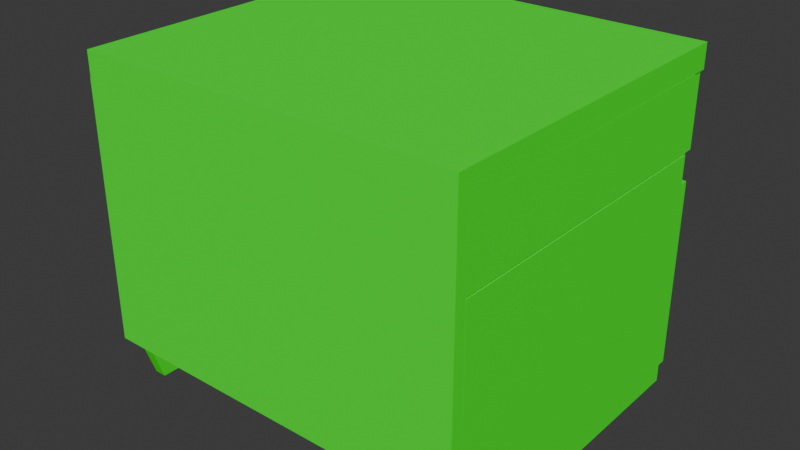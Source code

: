 # Source: Milana.blend  (saved by Blender 4.1.23; exported with 4.5.12 LTS)
import bpy
from mathutils import Matrix  # noqa: F401  (used for matrix-valued properties, if any)

bpy.ops.wm.read_factory_settings(use_empty=True)
scene = bpy.context.scene
scene.name = 'Scene'

# ---- collections
col_collection = bpy.data.collections.new('Collection'); scene.collection.children.link(col_collection)

# ---- materials (node trees are filled in below, after node groups)
mat_shape_056 = bpy.data.materials.new('Shape.056')
mat_shape_056.use_transparent_shadow = False
mat_shape_056.diffuse_color = (0.0, 1.0, 0.0, 1.0)
mat_shape_056.roughness = 0.8
mat_shape_057 = bpy.data.materials.new('Shape.057')
mat_shape_057.use_transparent_shadow = False
mat_shape_057.diffuse_color = (0.0, 1.0, 0.0, 1.0)
mat_shape_057.roughness = 0.8
mat_shape_058 = bpy.data.materials.new('Shape.058')
mat_shape_058.use_transparent_shadow = False
mat_shape_058.diffuse_color = (0.0, 1.0, 0.0, 1.0)
mat_shape_058.roughness = 0.8
mat_shape_059 = bpy.data.materials.new('Shape.059')
mat_shape_059.use_transparent_shadow = False
mat_shape_059.diffuse_color = (0.0, 1.0, 0.0, 1.0)
mat_shape_059.roughness = 0.8
mat_shape_060 = bpy.data.materials.new('Shape.060')
mat_shape_060.use_transparent_shadow = False
mat_shape_060.diffuse_color = (0.0, 1.0, 0.0, 1.0)
mat_shape_060.roughness = 0.8
mat_shape_061 = bpy.data.materials.new('Shape.061')
mat_shape_061.use_transparent_shadow = False
mat_shape_061.diffuse_color = (0.0, 1.0, 0.0, 1.0)
mat_shape_061.roughness = 0.8
mat_shape_062 = bpy.data.materials.new('Shape.062')
mat_shape_062.use_transparent_shadow = False
mat_shape_062.diffuse_color = (0.0, 1.0, 0.0, 1.0)
mat_shape_062.roughness = 0.8
mat_shape_063 = bpy.data.materials.new('Shape.063')
mat_shape_063.use_transparent_shadow = False
mat_shape_063.diffuse_color = (0.0, 1.0, 0.0, 1.0)
mat_shape_063.roughness = 0.8
mat_shape_064 = bpy.data.materials.new('Shape.064')
mat_shape_064.use_transparent_shadow = False
mat_shape_064.diffuse_color = (0.0, 1.0, 0.0, 1.0)
mat_shape_064.roughness = 0.8
mat_shape_065 = bpy.data.materials.new('Shape.065')
mat_shape_065.use_transparent_shadow = False
mat_shape_065.diffuse_color = (0.8431, 0.8431, 0.8431, 1.0)
mat_shape_065.roughness = 0.8
mat_shape_066 = bpy.data.materials.new('Shape.066')
mat_shape_066.use_transparent_shadow = False
mat_shape_066.diffuse_color = (0.0, 1.0, 0.0, 1.0)
mat_shape_066.roughness = 0.8
mat_shape_067 = bpy.data.materials.new('Shape.067')
mat_shape_067.use_transparent_shadow = False
mat_shape_067.diffuse_color = (0.0, 1.0, 0.0, 1.0)
mat_shape_067.roughness = 0.8
mat_shape_068 = bpy.data.materials.new('Shape.068')
mat_shape_068.use_transparent_shadow = False
mat_shape_068.diffuse_color = (0.0, 1.0, 0.0, 1.0)
mat_shape_068.roughness = 0.8
mat_shape_069 = bpy.data.materials.new('Shape.069')
mat_shape_069.use_transparent_shadow = False
mat_shape_069.diffuse_color = (0.0, 1.0, 0.0, 1.0)
mat_shape_069.roughness = 0.8
mat_shape_070 = bpy.data.materials.new('Shape.070')
mat_shape_070.use_transparent_shadow = False
mat_shape_070.diffuse_color = (0.0, 1.0, 0.0, 1.0)
mat_shape_070.roughness = 0.8
mat_shape_071 = bpy.data.materials.new('Shape.071')
mat_shape_071.use_transparent_shadow = False
mat_shape_071.diffuse_color = (0.0, 1.0, 0.0, 1.0)
mat_shape_071.roughness = 0.8
mat_shape_072 = bpy.data.materials.new('Shape.072')
mat_shape_072.use_transparent_shadow = False
mat_shape_072.diffuse_color = (0.0, 1.0, 0.0, 1.0)
mat_shape_072.roughness = 0.8
mat_shape_073 = bpy.data.materials.new('Shape.073')
mat_shape_073.use_transparent_shadow = False
mat_shape_073.diffuse_color = (0.0, 1.0, 0.0, 1.0)
mat_shape_073.roughness = 0.8
mat_shape_074 = bpy.data.materials.new('Shape.074')
mat_shape_074.use_transparent_shadow = False
mat_shape_074.diffuse_color = (0.0, 1.0, 0.0, 1.0)
mat_shape_074.roughness = 0.8
mat_shape_075 = bpy.data.materials.new('Shape.075')
mat_shape_075.use_transparent_shadow = False
mat_shape_075.diffuse_color = (0.0, 1.0, 0.0, 1.0)
mat_shape_075.roughness = 0.8
mat_shape_076 = bpy.data.materials.new('Shape.076')
mat_shape_076.use_transparent_shadow = False
mat_shape_076.diffuse_color = (0.0, 1.0, 0.0, 1.0)
mat_shape_076.roughness = 0.8
mat_shape_077 = bpy.data.materials.new('Shape.077')
mat_shape_077.use_transparent_shadow = False
mat_shape_077.diffuse_color = (0.0, 1.0, 0.0, 1.0)
mat_shape_077.roughness = 0.8
mat_shape_078 = bpy.data.materials.new('Shape.078')
mat_shape_078.use_transparent_shadow = False
mat_shape_078.diffuse_color = (0.0, 1.0, 0.0, 1.0)
mat_shape_078.roughness = 0.8
mat_shape_079 = bpy.data.materials.new('Shape.079')
mat_shape_079.use_transparent_shadow = False
mat_shape_079.diffuse_color = (0.0, 1.0, 0.0, 1.0)
mat_shape_079.roughness = 0.8
mat_shape_080 = bpy.data.materials.new('Shape.080')
mat_shape_080.use_transparent_shadow = False
mat_shape_080.diffuse_color = (0.0, 1.0, 0.0, 1.0)
mat_shape_080.roughness = 0.8
mat_shape_081 = bpy.data.materials.new('Shape.081')
mat_shape_081.use_transparent_shadow = False
mat_shape_081.diffuse_color = (0.0, 1.0, 0.0, 1.0)
mat_shape_081.roughness = 0.8

# ---- material node trees
mat_shape_056.use_nodes = True; mat_shape_056.node_tree.nodes.clear()
_N = mat_shape_056.node_tree.nodes; _L = mat_shape_056.node_tree.links
n0 = _N.new('ShaderNodeBsdfPrincipled'); n0.name = 'Principled BSDF'; n0.location = (10, 300)
n0.inputs[0].default_value = (0.0, 1.0, 0.0, 1.0)
n0.inputs[2].default_value = 0.8
n0.inputs[27].default_value = (0.0, 0.0, 0.0, 1.0)
n1 = _N.new('ShaderNodeOutputMaterial'); n1.name = 'Material Output'; n1.location = (300, 300)
_L.new(n0.outputs[0], n1.inputs[0])
n1.is_active_output = True
mat_shape_057.use_nodes = True; mat_shape_057.node_tree.nodes.clear()
_N = mat_shape_057.node_tree.nodes; _L = mat_shape_057.node_tree.links
n0 = _N.new('ShaderNodeBsdfPrincipled'); n0.name = 'Principled BSDF'; n0.location = (10, 300)
n0.inputs[0].default_value = (0.0, 1.0, 0.0, 1.0)
n0.inputs[2].default_value = 0.8
n0.inputs[27].default_value = (0.0, 0.0, 0.0, 1.0)
n1 = _N.new('ShaderNodeOutputMaterial'); n1.name = 'Material Output'; n1.location = (300, 300)
_L.new(n0.outputs[0], n1.inputs[0])
n1.is_active_output = True
mat_shape_058.use_nodes = True; mat_shape_058.node_tree.nodes.clear()
_N = mat_shape_058.node_tree.nodes; _L = mat_shape_058.node_tree.links
n0 = _N.new('ShaderNodeBsdfPrincipled'); n0.name = 'Principled BSDF'; n0.location = (10, 300)
n0.inputs[0].default_value = (0.0, 1.0, 0.0, 1.0)
n0.inputs[2].default_value = 0.8
n0.inputs[27].default_value = (0.0, 0.0, 0.0, 1.0)
n1 = _N.new('ShaderNodeOutputMaterial'); n1.name = 'Material Output'; n1.location = (300, 300)
_L.new(n0.outputs[0], n1.inputs[0])
n1.is_active_output = True
mat_shape_059.use_nodes = True; mat_shape_059.node_tree.nodes.clear()
_N = mat_shape_059.node_tree.nodes; _L = mat_shape_059.node_tree.links
n0 = _N.new('ShaderNodeBsdfPrincipled'); n0.name = 'Principled BSDF'; n0.location = (10, 300)
n0.inputs[0].default_value = (0.0, 1.0, 0.0, 1.0)
n0.inputs[2].default_value = 0.8
n0.inputs[27].default_value = (0.0, 0.0, 0.0, 1.0)
n1 = _N.new('ShaderNodeOutputMaterial'); n1.name = 'Material Output'; n1.location = (300, 300)
_L.new(n0.outputs[0], n1.inputs[0])
n1.is_active_output = True
mat_shape_060.use_nodes = True; mat_shape_060.node_tree.nodes.clear()
_N = mat_shape_060.node_tree.nodes; _L = mat_shape_060.node_tree.links
n0 = _N.new('ShaderNodeBsdfPrincipled'); n0.name = 'Principled BSDF'; n0.location = (10, 300)
n0.inputs[0].default_value = (0.0, 1.0, 0.0, 1.0)
n0.inputs[2].default_value = 0.8
n0.inputs[27].default_value = (0.0, 0.0, 0.0, 1.0)
n1 = _N.new('ShaderNodeOutputMaterial'); n1.name = 'Material Output'; n1.location = (300, 300)
_L.new(n0.outputs[0], n1.inputs[0])
n1.is_active_output = True
mat_shape_061.use_nodes = True; mat_shape_061.node_tree.nodes.clear()
_N = mat_shape_061.node_tree.nodes; _L = mat_shape_061.node_tree.links
n0 = _N.new('ShaderNodeBsdfPrincipled'); n0.name = 'Principled BSDF'; n0.location = (10, 300)
n0.inputs[0].default_value = (0.0, 1.0, 0.0, 1.0)
n0.inputs[2].default_value = 0.8
n0.inputs[27].default_value = (0.0, 0.0, 0.0, 1.0)
n1 = _N.new('ShaderNodeOutputMaterial'); n1.name = 'Material Output'; n1.location = (300, 300)
_L.new(n0.outputs[0], n1.inputs[0])
n1.is_active_output = True
mat_shape_062.use_nodes = True; mat_shape_062.node_tree.nodes.clear()
_N = mat_shape_062.node_tree.nodes; _L = mat_shape_062.node_tree.links
n0 = _N.new('ShaderNodeBsdfPrincipled'); n0.name = 'Principled BSDF'; n0.location = (10, 300)
n0.inputs[0].default_value = (0.0, 1.0, 0.0, 1.0)
n0.inputs[2].default_value = 0.8
n0.inputs[27].default_value = (0.0, 0.0, 0.0, 1.0)
n1 = _N.new('ShaderNodeOutputMaterial'); n1.name = 'Material Output'; n1.location = (300, 300)
_L.new(n0.outputs[0], n1.inputs[0])
n1.is_active_output = True
mat_shape_063.use_nodes = True; mat_shape_063.node_tree.nodes.clear()
_N = mat_shape_063.node_tree.nodes; _L = mat_shape_063.node_tree.links
n0 = _N.new('ShaderNodeBsdfPrincipled'); n0.name = 'Principled BSDF'; n0.location = (10, 300)
n0.inputs[0].default_value = (0.0, 1.0, 0.0, 1.0)
n0.inputs[2].default_value = 0.8
n0.inputs[27].default_value = (0.0, 0.0, 0.0, 1.0)
n1 = _N.new('ShaderNodeOutputMaterial'); n1.name = 'Material Output'; n1.location = (300, 300)
_L.new(n0.outputs[0], n1.inputs[0])
n1.is_active_output = True
mat_shape_064.use_nodes = True; mat_shape_064.node_tree.nodes.clear()
_N = mat_shape_064.node_tree.nodes; _L = mat_shape_064.node_tree.links
n0 = _N.new('ShaderNodeBsdfPrincipled'); n0.name = 'Principled BSDF'; n0.location = (10, 300)
n0.inputs[0].default_value = (0.0, 1.0, 0.0, 1.0)
n0.inputs[2].default_value = 0.8
n0.inputs[27].default_value = (0.0, 0.0, 0.0, 1.0)
n1 = _N.new('ShaderNodeOutputMaterial'); n1.name = 'Material Output'; n1.location = (300, 300)
_L.new(n0.outputs[0], n1.inputs[0])
n1.is_active_output = True
mat_shape_065.use_nodes = True; mat_shape_065.node_tree.nodes.clear()
_N = mat_shape_065.node_tree.nodes; _L = mat_shape_065.node_tree.links
n0 = _N.new('ShaderNodeBsdfPrincipled'); n0.name = 'Principled BSDF'; n0.location = (10, 300)
n0.inputs[0].default_value = (0.8431, 0.8431, 0.8431, 1.0)
n0.inputs[2].default_value = 0.8
n0.inputs[27].default_value = (0.0, 0.0, 0.0, 1.0)
n1 = _N.new('ShaderNodeOutputMaterial'); n1.name = 'Material Output'; n1.location = (300, 300)
_L.new(n0.outputs[0], n1.inputs[0])
n1.is_active_output = True
mat_shape_066.use_nodes = True; mat_shape_066.node_tree.nodes.clear()
_N = mat_shape_066.node_tree.nodes; _L = mat_shape_066.node_tree.links
n0 = _N.new('ShaderNodeBsdfPrincipled'); n0.name = 'Principled BSDF'; n0.location = (10, 300)
n0.inputs[0].default_value = (0.0, 1.0, 0.0, 1.0)
n0.inputs[2].default_value = 0.8
n0.inputs[27].default_value = (0.0, 0.0, 0.0, 1.0)
n1 = _N.new('ShaderNodeOutputMaterial'); n1.name = 'Material Output'; n1.location = (300, 300)
_L.new(n0.outputs[0], n1.inputs[0])
n1.is_active_output = True
mat_shape_067.use_nodes = True; mat_shape_067.node_tree.nodes.clear()
_N = mat_shape_067.node_tree.nodes; _L = mat_shape_067.node_tree.links
n0 = _N.new('ShaderNodeBsdfPrincipled'); n0.name = 'Principled BSDF'; n0.location = (10, 300)
n0.inputs[0].default_value = (0.0, 1.0, 0.0, 1.0)
n0.inputs[2].default_value = 0.8
n0.inputs[27].default_value = (0.0, 0.0, 0.0, 1.0)
n1 = _N.new('ShaderNodeOutputMaterial'); n1.name = 'Material Output'; n1.location = (300, 300)
_L.new(n0.outputs[0], n1.inputs[0])
n1.is_active_output = True
mat_shape_068.use_nodes = True; mat_shape_068.node_tree.nodes.clear()
_N = mat_shape_068.node_tree.nodes; _L = mat_shape_068.node_tree.links
n0 = _N.new('ShaderNodeBsdfPrincipled'); n0.name = 'Principled BSDF'; n0.location = (10, 300)
n0.inputs[0].default_value = (0.0, 1.0, 0.0, 1.0)
n0.inputs[2].default_value = 0.8
n0.inputs[27].default_value = (0.0, 0.0, 0.0, 1.0)
n1 = _N.new('ShaderNodeOutputMaterial'); n1.name = 'Material Output'; n1.location = (300, 300)
_L.new(n0.outputs[0], n1.inputs[0])
n1.is_active_output = True
mat_shape_069.use_nodes = True; mat_shape_069.node_tree.nodes.clear()
_N = mat_shape_069.node_tree.nodes; _L = mat_shape_069.node_tree.links
n0 = _N.new('ShaderNodeBsdfPrincipled'); n0.name = 'Principled BSDF'; n0.location = (10, 300)
n0.inputs[0].default_value = (0.0, 1.0, 0.0, 1.0)
n0.inputs[2].default_value = 0.8
n0.inputs[27].default_value = (0.0, 0.0, 0.0, 1.0)
n1 = _N.new('ShaderNodeOutputMaterial'); n1.name = 'Material Output'; n1.location = (300, 300)
_L.new(n0.outputs[0], n1.inputs[0])
n1.is_active_output = True
mat_shape_070.use_nodes = True; mat_shape_070.node_tree.nodes.clear()
_N = mat_shape_070.node_tree.nodes; _L = mat_shape_070.node_tree.links
n0 = _N.new('ShaderNodeBsdfPrincipled'); n0.name = 'Principled BSDF'; n0.location = (10, 300)
n0.inputs[0].default_value = (0.0, 1.0, 0.0, 1.0)
n0.inputs[2].default_value = 0.8
n0.inputs[27].default_value = (0.0, 0.0, 0.0, 1.0)
n1 = _N.new('ShaderNodeOutputMaterial'); n1.name = 'Material Output'; n1.location = (300, 300)
_L.new(n0.outputs[0], n1.inputs[0])
n1.is_active_output = True
mat_shape_071.use_nodes = True; mat_shape_071.node_tree.nodes.clear()
_N = mat_shape_071.node_tree.nodes; _L = mat_shape_071.node_tree.links
n0 = _N.new('ShaderNodeBsdfPrincipled'); n0.name = 'Principled BSDF'; n0.location = (10, 300)
n0.inputs[0].default_value = (0.0, 1.0, 0.0, 1.0)
n0.inputs[2].default_value = 0.8
n0.inputs[27].default_value = (0.0, 0.0, 0.0, 1.0)
n1 = _N.new('ShaderNodeOutputMaterial'); n1.name = 'Material Output'; n1.location = (300, 300)
_L.new(n0.outputs[0], n1.inputs[0])
n1.is_active_output = True
mat_shape_072.use_nodes = True; mat_shape_072.node_tree.nodes.clear()
_N = mat_shape_072.node_tree.nodes; _L = mat_shape_072.node_tree.links
n0 = _N.new('ShaderNodeBsdfPrincipled'); n0.name = 'Principled BSDF'; n0.location = (10, 300)
n0.inputs[0].default_value = (0.0, 1.0, 0.0, 1.0)
n0.inputs[2].default_value = 0.8
n0.inputs[27].default_value = (0.0, 0.0, 0.0, 1.0)
n1 = _N.new('ShaderNodeOutputMaterial'); n1.name = 'Material Output'; n1.location = (300, 300)
_L.new(n0.outputs[0], n1.inputs[0])
n1.is_active_output = True
mat_shape_073.use_nodes = True; mat_shape_073.node_tree.nodes.clear()
_N = mat_shape_073.node_tree.nodes; _L = mat_shape_073.node_tree.links
n0 = _N.new('ShaderNodeBsdfPrincipled'); n0.name = 'Principled BSDF'; n0.location = (10, 300)
n0.inputs[0].default_value = (0.0, 1.0, 0.0, 1.0)
n0.inputs[2].default_value = 0.8
n0.inputs[27].default_value = (0.0, 0.0, 0.0, 1.0)
n1 = _N.new('ShaderNodeOutputMaterial'); n1.name = 'Material Output'; n1.location = (300, 300)
_L.new(n0.outputs[0], n1.inputs[0])
n1.is_active_output = True
mat_shape_074.use_nodes = True; mat_shape_074.node_tree.nodes.clear()
_N = mat_shape_074.node_tree.nodes; _L = mat_shape_074.node_tree.links
n0 = _N.new('ShaderNodeBsdfPrincipled'); n0.name = 'Principled BSDF'; n0.location = (10, 300)
n0.inputs[0].default_value = (0.0, 1.0, 0.0, 1.0)
n0.inputs[2].default_value = 0.8
n0.inputs[27].default_value = (0.0, 0.0, 0.0, 1.0)
n1 = _N.new('ShaderNodeOutputMaterial'); n1.name = 'Material Output'; n1.location = (300, 300)
_L.new(n0.outputs[0], n1.inputs[0])
n1.is_active_output = True
mat_shape_075.use_nodes = True; mat_shape_075.node_tree.nodes.clear()
_N = mat_shape_075.node_tree.nodes; _L = mat_shape_075.node_tree.links
n0 = _N.new('ShaderNodeBsdfPrincipled'); n0.name = 'Principled BSDF'; n0.location = (10, 300)
n0.inputs[0].default_value = (0.0, 1.0, 0.0, 1.0)
n0.inputs[2].default_value = 0.8
n0.inputs[27].default_value = (0.0, 0.0, 0.0, 1.0)
n1 = _N.new('ShaderNodeOutputMaterial'); n1.name = 'Material Output'; n1.location = (300, 300)
_L.new(n0.outputs[0], n1.inputs[0])
n1.is_active_output = True
mat_shape_076.use_nodes = True; mat_shape_076.node_tree.nodes.clear()
_N = mat_shape_076.node_tree.nodes; _L = mat_shape_076.node_tree.links
n0 = _N.new('ShaderNodeBsdfPrincipled'); n0.name = 'Principled BSDF'; n0.location = (10, 300)
n0.inputs[0].default_value = (0.0, 1.0, 0.0, 1.0)
n0.inputs[2].default_value = 0.8
n0.inputs[27].default_value = (0.0, 0.0, 0.0, 1.0)
n1 = _N.new('ShaderNodeOutputMaterial'); n1.name = 'Material Output'; n1.location = (300, 300)
_L.new(n0.outputs[0], n1.inputs[0])
n1.is_active_output = True
mat_shape_077.use_nodes = True; mat_shape_077.node_tree.nodes.clear()
_N = mat_shape_077.node_tree.nodes; _L = mat_shape_077.node_tree.links
n0 = _N.new('ShaderNodeBsdfPrincipled'); n0.name = 'Principled BSDF'; n0.location = (10, 300)
n0.inputs[0].default_value = (0.0, 1.0, 0.0, 1.0)
n0.inputs[2].default_value = 0.8
n0.inputs[27].default_value = (0.0, 0.0, 0.0, 1.0)
n1 = _N.new('ShaderNodeOutputMaterial'); n1.name = 'Material Output'; n1.location = (300, 300)
_L.new(n0.outputs[0], n1.inputs[0])
n1.is_active_output = True
mat_shape_078.use_nodes = True; mat_shape_078.node_tree.nodes.clear()
_N = mat_shape_078.node_tree.nodes; _L = mat_shape_078.node_tree.links
n0 = _N.new('ShaderNodeBsdfPrincipled'); n0.name = 'Principled BSDF'; n0.location = (10, 300)
n0.inputs[0].default_value = (0.0, 1.0, 0.0, 1.0)
n0.inputs[2].default_value = 0.8
n0.inputs[27].default_value = (0.0, 0.0, 0.0, 1.0)
n1 = _N.new('ShaderNodeOutputMaterial'); n1.name = 'Material Output'; n1.location = (300, 300)
_L.new(n0.outputs[0], n1.inputs[0])
n1.is_active_output = True
mat_shape_079.use_nodes = True; mat_shape_079.node_tree.nodes.clear()
_N = mat_shape_079.node_tree.nodes; _L = mat_shape_079.node_tree.links
n0 = _N.new('ShaderNodeBsdfPrincipled'); n0.name = 'Principled BSDF'; n0.location = (10, 300)
n0.inputs[0].default_value = (0.0, 1.0, 0.0, 1.0)
n0.inputs[2].default_value = 0.8
n0.inputs[27].default_value = (0.0, 0.0, 0.0, 1.0)
n1 = _N.new('ShaderNodeOutputMaterial'); n1.name = 'Material Output'; n1.location = (300, 300)
_L.new(n0.outputs[0], n1.inputs[0])
n1.is_active_output = True
mat_shape_080.use_nodes = True; mat_shape_080.node_tree.nodes.clear()
_N = mat_shape_080.node_tree.nodes; _L = mat_shape_080.node_tree.links
n0 = _N.new('ShaderNodeBsdfPrincipled'); n0.name = 'Principled BSDF'; n0.location = (10, 300)
n0.inputs[0].default_value = (0.0, 1.0, 0.0, 1.0)
n0.inputs[2].default_value = 0.8
n0.inputs[27].default_value = (0.0, 0.0, 0.0, 1.0)
n1 = _N.new('ShaderNodeOutputMaterial'); n1.name = 'Material Output'; n1.location = (300, 300)
_L.new(n0.outputs[0], n1.inputs[0])
n1.is_active_output = True
mat_shape_081.use_nodes = True; mat_shape_081.node_tree.nodes.clear()
_N = mat_shape_081.node_tree.nodes; _L = mat_shape_081.node_tree.links
n0 = _N.new('ShaderNodeBsdfPrincipled'); n0.name = 'Principled BSDF'; n0.location = (10, 300)
n0.inputs[0].default_value = (0.0, 1.0, 0.0, 1.0)
n0.inputs[2].default_value = 0.8
n0.inputs[27].default_value = (0.0, 0.0, 0.0, 1.0)
n1 = _N.new('ShaderNodeOutputMaterial'); n1.name = 'Material Output'; n1.location = (300, 300)
_L.new(n0.outputs[0], n1.inputs[0])
n1.is_active_output = True

# ---- world
world_world = bpy.data.worlds.new('World'); scene.world = world_world
world_world.use_nodes = True; world_world.node_tree.nodes.clear()
_N = world_world.node_tree.nodes; _L = world_world.node_tree.links
n0 = _N.new('ShaderNodeOutputWorld'); n0.name = 'World Output'; n0.location = (300, 300)
n1 = _N.new('ShaderNodeBackground'); n1.name = 'Background'; n1.location = (10, 300)
n1.inputs[0].default_value = (0.05088, 0.05088, 0.05088, 1.0)
_L.new(n1.outputs[0], n0.inputs[0])
n0.is_active_output = True
world_world.color = (0.05088, 0.05088, 0.05088)
world_world.use_sun_shadow = False
world_world.sun_shadow_jitter_overblur = 0.0

# ---- meshes
me_shape_indexedfaceset_056 = bpy.data.meshes.new('Shape_IndexedFaceSet.056')
me_shape_indexedfaceset_056.from_pydata([(468.0, -80.0, 16.0), (468.0, -80.0, 0.0), (468.0, 0.0, 16.0), (0.0, 0.0, 0.0), (0.0, -80.0, 0.0), (468.0, 0.0, 0.0), (0.0, 0.0, 16.0), (0.0, -80.0, 16.0)], [], [(5, 3, 6, 2), (3, 4, 7, 6), (7, 0, 2, 6), (4, 1, 0, 7), (1, 5, 2, 0), (5, 1, 4, 3)])
_uv = me_shape_indexedfaceset_056.uv_layers.new(name='UVMap')
_uv.uv.foreach_set('vector', [1.0, 1.0, 0.0, 1.0, 0.0, 1.0, 1.0, 1.0, 0.0, 1.0, 0.0, 0.0, 0.0, 0.0, 0.0, 1.0, 0.0, 0.0, 1.0, 0.0, 1.0, 1.0, 0.0, 1.0, 0.0, 0.0, 1.0, 0.0, 1.0, 0.0, 0.0, 0.0, 1.0, 0.0, 1.0, 1.0, 1.0, 1.0, 1.0, 0.0, 1.0, 1.0, 1.0, 0.0, 0.0, 0.0, 0.0, 1.0])
me_shape_indexedfaceset_056.materials.append(mat_shape_056)
me_shape_indexedfaceset_056.update()
me_shape_indexedfaceset_057 = bpy.data.meshes.new('Shape_IndexedFaceSet.057')
me_shape_indexedfaceset_057.from_pydata([(468.0, -80.0, 16.0), (468.0, -80.0, 0.0), (468.0, 0.0, 16.0), (0.0, 0.0, 0.0), (0.0, -80.0, 0.0), (468.0, 0.0, 0.0), (0.0, 0.0, 16.0), (0.0, -80.0, 16.0)], [], [(5, 3, 6, 2), (3, 4, 7, 6), (7, 0, 2, 6), (4, 1, 0, 7), (1, 5, 2, 0), (5, 1, 4, 3)])
_uv = me_shape_indexedfaceset_057.uv_layers.new(name='UVMap')
_uv.uv.foreach_set('vector', [1.0, 1.0, 0.0, 1.0, 0.0, 1.0, 1.0, 1.0, 0.0, 1.0, 0.0, 0.0, 0.0, 0.0, 0.0, 1.0, 0.0, 0.0, 1.0, 0.0, 1.0, 1.0, 0.0, 1.0, 0.0, 0.0, 1.0, 0.0, 1.0, 0.0, 0.0, 0.0, 1.0, 0.0, 1.0, 1.0, 1.0, 1.0, 1.0, 0.0, 1.0, 1.0, 1.0, 0.0, 0.0, 0.0, 0.0, 1.0])
me_shape_indexedfaceset_057.materials.append(mat_shape_057)
me_shape_indexedfaceset_057.update()
me_shape_indexedfaceset_058 = bpy.data.meshes.new('Shape_IndexedFaceSet.058')
me_shape_indexedfaceset_058.from_pydata([(0.0, 0.0, 0.0), (497.0, -1.947e-06, -3.052e-05), (497.0, 95.0, -3.052e-05), (4.768e-28, -1.947e-06, 16.0), (3.75e-20, 95.0, -3.052e-05), (497.0, 95.0, 16.0), (3.75e-20, 95.0, 16.0), (497.0, -1.947e-06, 16.0)], [], [(3, 6, 4, 0), (5, 7, 1, 2), (2, 1, 0, 4), (3, 7, 5, 6), (0, 1, 7, 3), (2, 4, 6, 5)])
me_shape_indexedfaceset_058.polygons.foreach_set('material_index', [0, 1, 2, 2, 2, 2])
_uv = me_shape_indexedfaceset_058.uv_layers.new(name='UVMap')
_uv.uv.foreach_set('vector', [0.0, 1.0, 1.0, 1.0, 1.0, 0.0, 0.0, 0.0, 1.0, 1.0, 0.0, 1.0, 0.0, 0.0, 1.0, 0.0, 1.0, 1.0, 1.0, 0.0, 0.0, 0.0, 0.0, 1.0, 0.0, 0.0, 1.0, 0.0, 1.0, 1.0, 0.0, 1.0, 0.0, 0.0, 1.0, 0.0, 1.0, 0.0, 0.0, 0.0, 1.0, 1.0, 0.0, 1.0, 0.0, 1.0, 1.0, 1.0])
me_shape_indexedfaceset_058.materials.append(mat_shape_058)
me_shape_indexedfaceset_058.materials.append(mat_shape_059)
me_shape_indexedfaceset_058.materials.append(mat_shape_060)
me_shape_indexedfaceset_058.update()
me_shape_indexedfaceset_061 = bpy.data.meshes.new('Shape_IndexedFaceSet.061')
me_shape_indexedfaceset_061.from_pydata([(377.0, 0.0, 16.0), (377.0, 0.0, 0.0), (377.0, 149.0, 16.0), (0.0, 149.0, 0.0), (0.0, 0.0, 0.0), (377.0, 149.0, 0.0), (0.0, 149.0, 16.0), (0.0, 0.0, 16.0)], [], [(5, 3, 6, 2), (3, 4, 7, 6), (7, 0, 2, 6), (4, 1, 0, 7), (1, 5, 2, 0), (5, 1, 4, 3)])
_uv = me_shape_indexedfaceset_061.uv_layers.new(name='UVMap')
_uv.uv.foreach_set('vector', [1.0, 1.0, 0.0, 1.0, 0.0, 1.0, 1.0, 1.0, 0.0, 1.0, 0.0, 0.0, 0.0, 0.0, 0.0, 1.0, 0.0, 0.0, 1.0, 0.0, 1.0, 1.0, 0.0, 1.0, 0.0, 0.0, 1.0, 0.0, 1.0, 0.0, 0.0, 0.0, 1.0, 0.0, 1.0, 1.0, 1.0, 1.0, 1.0, 0.0, 1.0, 1.0, 1.0, 0.0, 0.0, 0.0, 0.0, 1.0])
me_shape_indexedfaceset_061.materials.append(mat_shape_061)
me_shape_indexedfaceset_061.update()
me_shape_indexedfaceset_062 = bpy.data.meshes.new('Shape_IndexedFaceSet.062')
me_shape_indexedfaceset_062.from_pydata([(468.0, -393.0, 16.0), (468.0, -393.0, 0.0), (468.0, 0.0, 16.0), (0.0, 0.0, 0.0), (0.0, -393.0, 0.0), (468.0, 0.0, 0.0), (0.0, 0.0, 16.0), (0.0, -393.0, 16.0)], [], [(5, 3, 6, 2), (3, 4, 7, 6), (7, 0, 2, 6), (4, 1, 0, 7), (1, 5, 2, 0), (5, 1, 4, 3)])
_uv = me_shape_indexedfaceset_062.uv_layers.new(name='UVMap')
_uv.uv.foreach_set('vector', [1.0, 1.0, 0.0, 1.0, 0.0, 1.0, 1.0, 1.0, 0.0, 1.0, 0.0, 0.0, 0.0, 0.0, 0.0, 1.0, 0.0, 0.0, 1.0, 0.0, 1.0, 1.0, 0.0, 1.0, 0.0, 0.0, 1.0, 0.0, 1.0, 0.0, 0.0, 0.0, 1.0, 0.0, 1.0, 1.0, 1.0, 1.0, 1.0, 0.0, 1.0, 1.0, 1.0, 0.0, 0.0, 0.0, 0.0, 1.0])
me_shape_indexedfaceset_062.materials.append(mat_shape_062)
me_shape_indexedfaceset_062.update()
me_shape_indexedfaceset_063 = bpy.data.meshes.new('Shape_IndexedFaceSet.063')
me_shape_indexedfaceset_063.from_pydata([(0.0, -5.684e-14, 16.0), (0.0, 149.0, 16.0), (440.0, -5.684e-14, 16.0), (440.0, -5.684e-14, 0.0), (440.0, 149.0, 0.0), (0.0, -5.684e-14, 0.0), (0.0, 149.0, 0.0), (440.0, 149.0, 16.0)], [], [(6, 5, 0, 1), (5, 3, 2, 0), (3, 4, 7, 2), (0, 2, 7, 1), (4, 3, 5, 6), (4, 6, 1, 7)])
_uv = me_shape_indexedfaceset_063.uv_layers.new(name='UVMap')
_uv.uv.foreach_set('vector', [0.0, 1.0, 0.0, 0.0, 0.0, 0.0, 0.0, 1.0, 0.0, 0.0, 1.0, 0.0, 1.0, 0.0, 0.0, 0.0, 1.0, 0.0, 1.0, 1.0, 1.0, 1.0, 1.0, 0.0, 0.0, 0.0, 1.0, 0.0, 1.0, 1.0, 0.0, 1.0, 1.0, 1.0, 1.0, 0.0, 0.0, 0.0, 0.0, 1.0, 1.0, 1.0, 0.0, 1.0, 0.0, 1.0, 1.0, 1.0])
me_shape_indexedfaceset_063.materials.append(mat_shape_063)
me_shape_indexedfaceset_063.update()
me_shape_indexedfaceset_064 = bpy.data.meshes.new('Shape_IndexedFaceSet.064')
me_shape_indexedfaceset_064.from_pydata([(368.0, -8.527e-14, 16.0), (368.0, -8.527e-14, 0.0), (368.0, 170.0, 16.0), (0.0, 170.0, 0.0), (0.0, -8.527e-14, 0.0), (368.0, 170.0, 0.0), (0.0, 170.0, 16.0), (0.0, -8.527e-14, 16.0)], [], [(5, 3, 6, 2), (3, 4, 7, 6), (7, 0, 2, 6), (4, 1, 0, 7), (1, 5, 2, 0), (5, 1, 4, 3)])
_uv = me_shape_indexedfaceset_064.uv_layers.new(name='UVMap')
_uv.uv.foreach_set('vector', [1.0, 1.0, 0.0, 1.0, 0.0, 1.0, 1.0, 1.0, 0.0, 1.0, 0.0, 0.0, 0.0, 0.0, 0.0, 1.0, 0.0, 0.0, 1.0, 0.0, 1.0, 1.0, 0.0, 1.0, 0.0, 0.0, 1.0, 0.0, 1.0, 0.0, 0.0, 0.0, 1.0, 0.0, 1.0, 1.0, 1.0, 1.0, 1.0, 0.0, 1.0, 1.0, 1.0, 0.0, 0.0, 0.0, 0.0, 1.0])
me_shape_indexedfaceset_064.materials.append(mat_shape_064)
me_shape_indexedfaceset_064.update()
me_shape_indexedfaceset_065 = bpy.data.meshes.new('Shape_IndexedFaceSet.065')
me_shape_indexedfaceset_065.from_pydata([(441.0, -398.0, 3.0), (441.0, -398.0, 0.0), (441.0, 0.0, 3.0), (0.0, 0.0, 0.0), (0.0, -398.0, 0.0), (441.0, 0.0, 0.0), (0.0, 0.0, 3.0), (0.0, -398.0, 3.0)], [], [(5, 3, 6, 2), (3, 4, 7, 6), (7, 0, 2, 6), (4, 1, 0, 7), (1, 5, 2, 0), (5, 1, 4, 3)])
_uv = me_shape_indexedfaceset_065.uv_layers.new(name='UVMap')
_uv.uv.foreach_set('vector', [1.0, 1.0, 0.0, 1.0, 0.0, 1.0, 1.0, 1.0, 0.0, 1.0, 0.0, 0.0, 0.0, 0.0, 0.0, 1.0, 0.0, 0.0, 1.0, 0.0, 1.0, 1.0, 0.0, 1.0, 0.0, 0.0, 1.0, 0.0, 1.0, 0.0, 0.0, 0.0, 1.0, 0.0, 1.0, 1.0, 1.0, 1.0, 1.0, 0.0, 1.0, 1.0, 1.0, 0.0, 0.0, 0.0, 0.0, 1.0])
me_shape_indexedfaceset_065.materials.append(mat_shape_065)
me_shape_indexedfaceset_065.update()
me_shape_indexedfaceset_066 = bpy.data.meshes.new('Shape_IndexedFaceSet.066')
me_shape_indexedfaceset_066.from_pydata([(0.0, 1.868e-06, -3.052e-05), (498.0, 1.868e-06, 16.0), (498.0, 250.0, -3.052e-05), (9.869e-20, 250.0, 16.0), (9.869e-20, 250.0, -3.052e-05), (498.0, 1.868e-06, -3.052e-05), (498.0, 250.0, 16.0), (4.768e-28, 1.868e-06, 16.0)], [], [(7, 3, 4, 0), (0, 5, 1, 7), (6, 1, 5, 2), (2, 4, 3, 6), (2, 5, 0, 4), (6, 3, 7, 1)])
me_shape_indexedfaceset_066.polygons.foreach_set('material_index', [0, 1, 2, 3, 4, 4])
_uv = me_shape_indexedfaceset_066.uv_layers.new(name='UVMap')
_uv.uv.foreach_set('vector', [0.0, 1.0, 1.0, 1.0, 1.0, 0.0, 0.0, 0.0, 0.0, 0.0, 1.0, 0.0, 1.0, 1.0, 0.0, 1.0, 1.0, 1.0, 0.0, 1.0, 0.0, 0.0, 1.0, 0.0, 1.0, 0.0, 0.0, 0.0, 0.0, 1.0, 1.0, 1.0, 1.0, 1.0, 1.0, 0.0, 0.0, 0.0, 0.0, 1.0, 1.0, 1.0, 0.0, 1.0, 0.0, 0.0, 1.0, 0.0])
me_shape_indexedfaceset_066.materials.append(mat_shape_066)
me_shape_indexedfaceset_066.materials.append(mat_shape_067)
me_shape_indexedfaceset_066.materials.append(mat_shape_068)
me_shape_indexedfaceset_066.materials.append(mat_shape_069)
me_shape_indexedfaceset_066.materials.append(mat_shape_070)
me_shape_indexedfaceset_066.update()
me_shape_indexedfaceset_071 = bpy.data.meshes.new('Shape_IndexedFaceSet.071')
me_shape_indexedfaceset_071.from_pydata([(441.0, 5.684e-14, 16.0), (441.0, 5.684e-14, 0.0), (441.0, 180.0, 16.0), (0.0, 180.0, 0.0), (0.0, 5.684e-14, 0.0), (441.0, 180.0, 0.0), (0.0, 180.0, 16.0), (0.0, 5.684e-14, 16.0)], [], [(5, 3, 6, 2), (3, 4, 7, 6), (7, 0, 2, 6), (4, 1, 0, 7), (1, 5, 2, 0), (5, 1, 4, 3)])
_uv = me_shape_indexedfaceset_071.uv_layers.new(name='UVMap')
_uv.uv.foreach_set('vector', [1.0, 1.0, 0.0, 1.0, 0.0, 1.0, 1.0, 1.0, 0.0, 1.0, 0.0, 0.0, 0.0, 0.0, 0.0, 1.0, 0.0, 0.0, 1.0, 0.0, 1.0, 1.0, 0.0, 1.0, 0.0, 0.0, 1.0, 0.0, 1.0, 0.0, 0.0, 0.0, 1.0, 0.0, 1.0, 1.0, 1.0, 1.0, 1.0, 0.0, 1.0, 1.0, 1.0, 0.0, 0.0, 0.0, 0.0, 1.0])
me_shape_indexedfaceset_071.materials.append(mat_shape_071)
me_shape_indexedfaceset_071.update()
me_shape_indexedfaceset_072 = bpy.data.meshes.new('Shape_IndexedFaceSet.072')
me_shape_indexedfaceset_072.from_pydata([(368.0, -8.527e-14, 16.0), (368.0, -8.527e-14, 0.0), (368.0, 170.0, 16.0), (0.0, 170.0, 0.0), (0.0, -8.527e-14, 0.0), (368.0, 170.0, 0.0), (0.0, 170.0, 16.0), (0.0, -8.527e-14, 16.0)], [], [(5, 3, 6, 2), (3, 4, 7, 6), (7, 0, 2, 6), (4, 1, 0, 7), (1, 5, 2, 0), (5, 1, 4, 3)])
_uv = me_shape_indexedfaceset_072.uv_layers.new(name='UVMap')
_uv.uv.foreach_set('vector', [1.0, 1.0, 0.0, 1.0, 0.0, 1.0, 1.0, 1.0, 0.0, 1.0, 0.0, 0.0, 0.0, 0.0, 0.0, 1.0, 0.0, 0.0, 1.0, 0.0, 1.0, 1.0, 0.0, 1.0, 0.0, 0.0, 1.0, 0.0, 1.0, 0.0, 0.0, 0.0, 1.0, 0.0, 1.0, 1.0, 1.0, 1.0, 1.0, 0.0, 1.0, 1.0, 1.0, 0.0, 0.0, 0.0, 0.0, 1.0])
me_shape_indexedfaceset_072.materials.append(mat_shape_072)
me_shape_indexedfaceset_072.update()
me_shape_indexedfaceset_073 = bpy.data.meshes.new('Shape_IndexedFaceSet.073')
me_shape_indexedfaceset_073.from_pydata([(441.0, -1.137e-13, 16.0), (441.0, -1.137e-13, 0.0), (441.0, 170.0, 16.0), (0.0, 170.0, 0.0), (0.0, -1.137e-13, 0.0), (441.0, 170.0, 0.0), (0.0, 170.0, 16.0), (0.0, -1.137e-13, 16.0)], [], [(5, 3, 6, 2), (3, 4, 7, 6), (7, 0, 2, 6), (4, 1, 0, 7), (1, 5, 2, 0), (5, 1, 4, 3)])
_uv = me_shape_indexedfaceset_073.uv_layers.new(name='UVMap')
_uv.uv.foreach_set('vector', [1.0, 1.0, 0.0, 1.0, 0.0, 1.0, 1.0, 1.0, 0.0, 1.0, 0.0, 0.0, 0.0, 0.0, 0.0, 1.0, 0.0, 0.0, 1.0, 0.0, 1.0, 1.0, 0.0, 1.0, 0.0, 0.0, 1.0, 0.0, 1.0, 0.0, 0.0, 0.0, 1.0, 0.0, 1.0, 1.0, 1.0, 1.0, 1.0, 0.0, 1.0, 1.0, 1.0, 0.0, 0.0, 0.0, 0.0, 1.0])
me_shape_indexedfaceset_073.materials.append(mat_shape_073)
me_shape_indexedfaceset_073.update()
me_shape_indexedfaceset_074 = bpy.data.meshes.new('Shape_IndexedFaceSet.074')
me_shape_indexedfaceset_074.from_pydata([(414.0, 309.0, 16.0), (0.0, 309.0, 16.0), (0.0, 309.0, 0.0), (0.0, 70.0, 16.0), (0.0, 70.0, 0.0), (24.0, 0.0, 0.0), (24.0, 0.0, 16.0), (414.0, 0.0, 16.0), (414.0, 309.0, 0.0), (414.0, 0.0, 0.0)], [], [(6, 7, 0, 3), (2, 4, 3, 1), (4, 5, 6, 3), (5, 9, 7, 6), (9, 8, 0, 7), (8, 4, 2), (3, 0, 1), (8, 9, 5, 4), (8, 2, 1, 0)])
_uv = me_shape_indexedfaceset_074.uv_layers.new(name='UVMap')
_uv.uv.foreach_set('vector', [0.05797, 0.0, 1.0, 0.0, 1.0, 1.0, 0.0, 0.2265, 0.0, 1.0, 0.0, 0.2265, 0.0, 0.2265, 0.0, 1.0, 0.0, 0.2265, 0.05797, 0.0, 0.05797, 0.0, 0.0, 0.2265, 0.05797, 0.0, 1.0, 0.0, 1.0, 0.0, 0.05797, 0.0, 1.0, 0.0, 1.0, 1.0, 1.0, 1.0, 1.0, 0.0, 1.0, 1.0, 0.0, 0.2265, 0.0, 1.0, 0.0, 0.2265, 1.0, 1.0, 0.0, 1.0, 1.0, 1.0, 1.0, 0.0, 0.05797, 0.0, 0.0, 0.2265, 1.0, 1.0, 0.0, 1.0, 0.0, 1.0, 1.0, 1.0])
me_shape_indexedfaceset_074.materials.append(mat_shape_074)
me_shape_indexedfaceset_074.update()
me_shape_indexedfaceset_075 = bpy.data.meshes.new('Shape_IndexedFaceSet.075')
me_shape_indexedfaceset_075.from_pydata([(414.0, 0.0, 0.0), (414.0, 309.0, 16.0), (414.0, 309.0, 0.0), (-1.776e-15, 70.0, 0.0), (24.0, 0.0, 16.0), (24.0, 0.0, 0.0), (0.0, 309.0, 0.0), (-1.776e-15, 70.0, 16.0), (0.0, 309.0, 16.0), (414.0, 0.0, 16.0)], [], [(4, 9, 1, 8), (6, 3, 7, 8), (3, 5, 4, 7), (5, 0, 9, 4), (0, 2, 1, 9), (6, 5, 3), (4, 8, 7), (2, 0, 5, 6), (2, 6, 8, 1)])
_uv = me_shape_indexedfaceset_075.uv_layers.new(name='UVMap')
_uv.uv.foreach_set('vector', [0.05797, 0.0, 1.0, 0.0, 1.0, 1.0, 4.291e-18, 1.0, 4.291e-18, 1.0, 4.291e-18, 0.2265, 4.291e-18, 0.2265, 4.291e-18, 1.0, 0.0, 0.2265, 0.05797, 0.0, 0.05797, 0.0, 0.0, 0.2265, 0.05797, 0.0, 1.0, 0.0, 1.0, 0.0, 0.05797, 0.0, 1.0, 0.0, 1.0, 1.0, 1.0, 1.0, 1.0, 0.0, 4.291e-18, 1.0, 0.05797, 0.0, 0.0, 0.2265, 0.05797, 0.0, 4.291e-18, 1.0, 0.0, 0.2265, 1.0, 1.0, 1.0, 0.0, 0.05797, 0.0, 4.291e-18, 1.0, 1.0, 1.0, 4.291e-18, 1.0, 4.291e-18, 1.0, 1.0, 1.0])
me_shape_indexedfaceset_075.materials.append(mat_shape_075)
me_shape_indexedfaceset_075.update()
me_shape_indexedfaceset_076 = bpy.data.meshes.new('Shape_IndexedFaceSet.076')
me_shape_indexedfaceset_076.from_pydata([(466.0, 0.0, 4.0), (466.0, 0.0, 0.0), (466.0, 90.0, 4.0), (0.0, 90.0, 0.0), (0.0, 0.0, 0.0), (466.0, 90.0, 0.0), (0.0, 90.0, 4.0), (0.0, 0.0, 4.0)], [], [(5, 3, 6, 2), (3, 4, 7, 6), (7, 0, 2, 6), (4, 1, 0, 7), (1, 5, 2, 0), (5, 1, 4, 3)])
_uv = me_shape_indexedfaceset_076.uv_layers.new(name='UVMap')
_uv.uv.foreach_set('vector', [1.0, 1.0, 0.0, 1.0, 0.0, 1.0, 1.0, 1.0, 0.0, 1.0, 0.0, 0.0, 0.0, 0.0, 0.0, 1.0, 0.0, 0.0, 1.0, 0.0, 1.0, 1.0, 0.0, 1.0, 0.0, 0.0, 1.0, 0.0, 1.0, 0.0, 0.0, 0.0, 1.0, 0.0, 1.0, 1.0, 1.0, 1.0, 1.0, 0.0, 1.0, 1.0, 1.0, 0.0, 0.0, 0.0, 0.0, 1.0])
me_shape_indexedfaceset_076.materials.append(mat_shape_076)
me_shape_indexedfaceset_076.update()
me_shape_indexedfaceset_077 = bpy.data.meshes.new('Shape_IndexedFaceSet.077')
me_shape_indexedfaceset_077.from_pydata([(377.0, 0.0, 16.0), (377.0, 0.0, 0.0), (377.0, 149.0, 16.0), (0.0, 149.0, 0.0), (0.0, 0.0, 0.0), (377.0, 149.0, 0.0), (0.0, 149.0, 16.0), (0.0, 0.0, 16.0)], [], [(5, 3, 6, 2), (3, 4, 7, 6), (7, 0, 2, 6), (4, 1, 0, 7), (1, 5, 2, 0), (5, 1, 4, 3)])
_uv = me_shape_indexedfaceset_077.uv_layers.new(name='UVMap')
_uv.uv.foreach_set('vector', [1.0, 1.0, 0.0, 1.0, 0.0, 1.0, 1.0, 1.0, 0.0, 1.0, 0.0, 0.0, 0.0, 0.0, 0.0, 1.0, 0.0, 0.0, 1.0, 0.0, 1.0, 1.0, 0.0, 1.0, 0.0, 0.0, 1.0, 0.0, 1.0, 0.0, 0.0, 0.0, 1.0, 0.0, 1.0, 1.0, 1.0, 1.0, 1.0, 0.0, 1.0, 1.0, 1.0, 0.0, 0.0, 0.0, 0.0, 1.0])
me_shape_indexedfaceset_077.materials.append(mat_shape_077)
me_shape_indexedfaceset_077.update()
me_shape_indexedfaceset_078 = bpy.data.meshes.new('Shape_IndexedFaceSet.078')
me_shape_indexedfaceset_078.from_pydata([(0.0, 0.0, 16.0), (500.0, 0.0, 16.0), (500.0, 0.0, 0.0), (500.0, 335.0, 16.0), (0.0, 335.0, 16.0), (500.0, 335.0, 0.0), (0.0, 335.0, 0.0), (0.0, 0.0, 0.0)], [], [(7, 2, 1, 0), (5, 6, 4, 3), (5, 2, 7, 6), (0, 1, 3, 4), (2, 5, 3, 1), (6, 7, 0, 4)])
_uv = me_shape_indexedfaceset_078.uv_layers.new(name='UVMap')
_uv.uv.foreach_set('vector', [0.0, 0.0, 1.0, 0.0, 1.0, 0.0, 0.0, 0.0, 1.0, 1.0, 0.0, 1.0, 0.0, 1.0, 1.0, 1.0, 1.0, 1.0, 1.0, 0.0, 0.0, 0.0, 0.0, 1.0, 0.0, 0.0, 1.0, 0.0, 1.0, 1.0, 0.0, 1.0, 1.0, 0.0, 1.0, 1.0, 1.0, 1.0, 1.0, 0.0, 0.0, 1.0, 0.0, 0.0, 0.0, 0.0, 0.0, 1.0])
me_shape_indexedfaceset_078.materials.append(mat_shape_078)
me_shape_indexedfaceset_078.update()
me_shape_indexedfaceset_079 = bpy.data.meshes.new('Shape_IndexedFaceSet.079')
me_shape_indexedfaceset_079.from_pydata([(414.0, -1.137e-13, 16.0), (414.0, -1.137e-13, 0.0), (414.0, 94.0, 16.0), (0.0, 94.0, 0.0), (0.0, -1.137e-13, 0.0), (414.0, 94.0, 0.0), (0.0, 94.0, 16.0), (0.0, -1.137e-13, 16.0)], [], [(5, 3, 6, 2), (3, 4, 7, 6), (7, 0, 2, 6), (4, 1, 0, 7), (1, 5, 2, 0), (5, 1, 4, 3)])
_uv = me_shape_indexedfaceset_079.uv_layers.new(name='UVMap')
_uv.uv.foreach_set('vector', [1.0, 1.0, 0.0, 1.0, 0.0, 1.0, 1.0, 1.0, 0.0, 1.0, 0.0, 0.0, 0.0, 0.0, 0.0, 1.0, 0.0, 0.0, 1.0, 0.0, 1.0, 1.0, 0.0, 1.0, 0.0, 0.0, 1.0, 0.0, 1.0, 0.0, 0.0, 0.0, 1.0, 0.0, 1.0, 1.0, 1.0, 1.0, 1.0, 0.0, 1.0, 1.0, 1.0, 0.0, 0.0, 0.0, 0.0, 1.0])
me_shape_indexedfaceset_079.materials.append(mat_shape_079)
me_shape_indexedfaceset_079.update()
me_shape_indexedfaceset_080 = bpy.data.meshes.new('Shape_IndexedFaceSet.080')
me_shape_indexedfaceset_080.from_pydata([(0.0, -1.137e-13, 16.0), (414.0, -1.137e-13, 16.0), (414.0, -1.137e-13, 0.0), (414.0, 94.0, 16.0), (0.0, 94.0, 16.0), (414.0, 94.0, 0.0), (0.0, 94.0, 0.0), (0.0, -1.137e-13, 0.0)], [], [(7, 2, 1, 0), (5, 6, 4, 3), (5, 2, 7, 6), (0, 1, 3, 4), (2, 5, 3, 1), (6, 7, 0, 4)])
_uv = me_shape_indexedfaceset_080.uv_layers.new(name='UVMap')
_uv.uv.foreach_set('vector', [0.0, 0.0, 1.0, 0.0, 1.0, 0.0, 0.0, 0.0, 1.0, 1.0, 0.0, 1.0, 0.0, 1.0, 1.0, 1.0, 1.0, 1.0, 1.0, 0.0, 0.0, 0.0, 0.0, 1.0, 0.0, 0.0, 1.0, 0.0, 1.0, 1.0, 0.0, 1.0, 1.0, 0.0, 1.0, 1.0, 1.0, 1.0, 1.0, 0.0, 0.0, 1.0, 0.0, 0.0, 0.0, 0.0, 0.0, 1.0])
me_shape_indexedfaceset_080.materials.append(mat_shape_080)
me_shape_indexedfaceset_080.update()
me_shape_indexedfaceset_081 = bpy.data.meshes.new('Shape_IndexedFaceSet.081')
me_shape_indexedfaceset_081.from_pydata([(499.0, -450.0, 32.0), (499.0, -450.0, 0.0), (499.0, 0.0, 32.0), (0.0, 0.0, 0.0), (0.0, -450.0, 0.0), (499.0, 0.0, 0.0), (0.0, 0.0, 32.0), (0.0, -450.0, 32.0)], [], [(5, 3, 6, 2), (3, 4, 7, 6), (7, 0, 2, 6), (4, 1, 0, 7), (1, 5, 2, 0), (5, 1, 4, 3)])
_uv = me_shape_indexedfaceset_081.uv_layers.new(name='UVMap')
_uv.uv.foreach_set('vector', [1.0, 1.0, 0.0, 1.0, 0.0, 1.0, 1.0, 1.0, 0.0, 1.0, 0.0, 0.0, 0.0, 0.0, 0.0, 1.0, 0.0, 0.0, 1.0, 0.0, 1.0, 1.0, 0.0, 1.0, 0.0, 0.0, 1.0, 0.0, 1.0, 0.0, 0.0, 0.0, 1.0, 0.0, 1.0, 1.0, 1.0, 1.0, 1.0, 0.0, 1.0, 1.0, 1.0, 0.0, 0.0, 0.0, 0.0, 1.0])
me_shape_indexedfaceset_081.materials.append(mat_shape_081)
me_shape_indexedfaceset_081.update()

# ---- objects
ob_shape_indexedfaceset = bpy.data.objects.new('Shape_IndexedFaceSet', me_shape_indexedfaceset_056)
ob_shape_indexedfaceset_001 = bpy.data.objects.new('Shape_IndexedFaceSet.001', me_shape_indexedfaceset_057)
ob_shape_indexedfaceset_002 = bpy.data.objects.new('Shape_IndexedFaceSet.002', me_shape_indexedfaceset_058)
ob_shape_indexedfaceset_005 = bpy.data.objects.new('Shape_IndexedFaceSet.005', me_shape_indexedfaceset_061)
ob_shape_indexedfaceset_006 = bpy.data.objects.new('Shape_IndexedFaceSet.006', me_shape_indexedfaceset_062)
ob_shape_indexedfaceset_007 = bpy.data.objects.new('Shape_IndexedFaceSet.007', me_shape_indexedfaceset_063)
ob_shape_indexedfaceset_008 = bpy.data.objects.new('Shape_IndexedFaceSet.008', me_shape_indexedfaceset_064)
ob_shape_indexedfaceset_009 = bpy.data.objects.new('Shape_IndexedFaceSet.009', me_shape_indexedfaceset_065)
ob_shape_indexedfaceset_010 = bpy.data.objects.new('Shape_IndexedFaceSet.010', me_shape_indexedfaceset_066)
ob_shape_indexedfaceset_015 = bpy.data.objects.new('Shape_IndexedFaceSet.015', me_shape_indexedfaceset_071)
ob_shape_indexedfaceset_016 = bpy.data.objects.new('Shape_IndexedFaceSet.016', me_shape_indexedfaceset_072)
ob_shape_indexedfaceset_017 = bpy.data.objects.new('Shape_IndexedFaceSet.017', me_shape_indexedfaceset_073)
ob_shape_indexedfaceset_018 = bpy.data.objects.new('Shape_IndexedFaceSet.018', me_shape_indexedfaceset_074)
ob_shape_indexedfaceset_019 = bpy.data.objects.new('Shape_IndexedFaceSet.019', me_shape_indexedfaceset_075)
ob_shape_indexedfaceset_020 = bpy.data.objects.new('Shape_IndexedFaceSet.020', me_shape_indexedfaceset_076)
ob_shape_indexedfaceset_021 = bpy.data.objects.new('Shape_IndexedFaceSet.021', me_shape_indexedfaceset_077)
ob_shape_indexedfaceset_022 = bpy.data.objects.new('Shape_IndexedFaceSet.022', me_shape_indexedfaceset_078)
ob_shape_indexedfaceset_023 = bpy.data.objects.new('Shape_IndexedFaceSet.023', me_shape_indexedfaceset_079)
ob_shape_indexedfaceset_024 = bpy.data.objects.new('Shape_IndexedFaceSet.024', me_shape_indexedfaceset_080)
ob_shape_indexedfaceset_025 = bpy.data.objects.new('Shape_IndexedFaceSet.025', me_shape_indexedfaceset_081)

# ---- transforms, parenting, visibility, modifiers, constraints
ob_shape_indexedfaceset.location = (-2.072, 45.32, 0.0)
ob_shape_indexedfaceset.rotation_euler = (7.55e-08, -0.0, 3.142)
ob_shape_indexedfaceset.scale = (0.1295, 0.1295, 0.1295)
ob_shape_indexedfaceset_001.location = (-2.072, 45.32, 2.072)
ob_shape_indexedfaceset_001.rotation_euler = (7.55e-08, -0.0, 3.142)
ob_shape_indexedfaceset_001.scale = (0.1295, 0.1295, 0.1295)
ob_shape_indexedfaceset_002.location = (-0.2589, 55.67, 40.14)
ob_shape_indexedfaceset_002.rotation_euler = (1.571, -0.0, 3.142)
ob_shape_indexedfaceset_002.scale = (0.1295, 0.1295, 0.1295)
ob_shape_indexedfaceset_005.location = (-5.826, 2.072, 32.5)
ob_shape_indexedfaceset_005.rotation_euler = (1.571, 5.96e-08, 1.571)
ob_shape_indexedfaceset_005.scale = (0.1295, 0.1295, 0.1295)
ob_shape_indexedfaceset_006.location = (-2.072, 2.072, 30.43)
ob_shape_indexedfaceset_006.rotation_euler = (7.55e-08, -0.0, 3.142)
ob_shape_indexedfaceset_006.scale = (0.1295, 0.1295, 0.1295)
ob_shape_indexedfaceset_007.location = (-3.82, 50.88, 32.5)
ob_shape_indexedfaceset_007.rotation_euler = (1.571, -0.0, 3.142)
ob_shape_indexedfaceset_007.scale = (0.1295, 0.1295, 0.1295)
ob_shape_indexedfaceset_008.location = (-5.826, 5.956, 7.768)
ob_shape_indexedfaceset_008.rotation_euler = (1.571, 5.96e-08, 1.571)
ob_shape_indexedfaceset_008.scale = (0.1295, 0.1295, 0.1295)
ob_shape_indexedfaceset_009.location = (-3.755, 3.884, 7.251)
ob_shape_indexedfaceset_009.rotation_euler = (7.55e-08, -0.0, 3.142)
ob_shape_indexedfaceset_009.scale = (0.1295, 0.1295, 0.1295)
ob_shape_indexedfaceset_010.location = (-0.2589, 55.67, 2.589)
ob_shape_indexedfaceset_010.rotation_euler = (1.571, -0.0, 3.142)
ob_shape_indexedfaceset_010.scale = (0.1295, 0.1295, 0.1295)
ob_shape_indexedfaceset_015.location = (-3.755, 53.6, 7.768)
ob_shape_indexedfaceset_015.rotation_euler = (1.571, -0.0, 3.142)
ob_shape_indexedfaceset_015.scale = (0.1295, 0.1295, 0.1295)
ob_shape_indexedfaceset_016.location = (-60.85, 5.956, 7.768)
ob_shape_indexedfaceset_016.rotation_euler = (1.571, 5.96e-08, 1.571)
ob_shape_indexedfaceset_016.scale = (0.1295, 0.1295, 0.1295)
ob_shape_indexedfaceset_017.location = (-3.755, 3.884, 7.768)
ob_shape_indexedfaceset_017.rotation_euler = (1.571, -0.0, 3.142)
ob_shape_indexedfaceset_017.scale = (0.1295, 0.1295, 0.1295)
ob_shape_indexedfaceset_018.location = (-2.072, 2.072, 0.0)
ob_shape_indexedfaceset_018.rotation_euler = (1.571, 5.96e-08, 1.571)
ob_shape_indexedfaceset_018.scale = (0.1295, 0.1295, 0.1295)
ob_shape_indexedfaceset_019.location = (-64.74, 2.072, 0.0)
ob_shape_indexedfaceset_019.rotation_euler = (1.571, 5.96e-08, 1.571)
ob_shape_indexedfaceset_019.scale = (0.1295, 0.1295, 0.1295)
ob_shape_indexedfaceset_020.location = (-2.072, 52.96, 30.43)
ob_shape_indexedfaceset_020.rotation_euler = (1.571, -0.0, 3.142)
ob_shape_indexedfaceset_020.scale = (0.1295, 0.1295, 0.1295)
ob_shape_indexedfaceset_021.location = (-60.72, 2.072, 32.5)
ob_shape_indexedfaceset_021.rotation_euler = (1.571, 5.96e-08, 1.571)
ob_shape_indexedfaceset_021.scale = (0.1295, 0.1295, 0.1295)
ob_shape_indexedfaceset_022.location = (0.0, 0.0, 9.063)
ob_shape_indexedfaceset_022.rotation_euler = (1.571, -0.0, 3.142)
ob_shape_indexedfaceset_022.scale = (0.1295, 0.1295, 0.1295)
ob_shape_indexedfaceset_023.location = (-2.072, 2.072, 40.27)
ob_shape_indexedfaceset_023.rotation_euler = (1.571, 5.96e-08, 1.571)
ob_shape_indexedfaceset_023.scale = (0.1295, 0.1295, 0.1295)
ob_shape_indexedfaceset_024.location = (-64.74, 2.072, 40.27)
ob_shape_indexedfaceset_024.rotation_euler = (1.571, 5.96e-08, 1.571)
ob_shape_indexedfaceset_024.scale = (0.1295, 0.1295, 0.1295)
ob_shape_indexedfaceset_025.location = (0.0, 0.0, 52.44)
ob_shape_indexedfaceset_025.rotation_euler = (7.55e-08, -0.0, 3.142)
ob_shape_indexedfaceset_025.scale = (0.1295, 0.1295, 0.1295)

# ---- collection membership
scene.collection.objects.link(ob_shape_indexedfaceset)
scene.collection.objects.link(ob_shape_indexedfaceset_001)
scene.collection.objects.link(ob_shape_indexedfaceset_002)
scene.collection.objects.link(ob_shape_indexedfaceset_005)
scene.collection.objects.link(ob_shape_indexedfaceset_006)
scene.collection.objects.link(ob_shape_indexedfaceset_007)
scene.collection.objects.link(ob_shape_indexedfaceset_008)
scene.collection.objects.link(ob_shape_indexedfaceset_009)
scene.collection.objects.link(ob_shape_indexedfaceset_010)
scene.collection.objects.link(ob_shape_indexedfaceset_015)
scene.collection.objects.link(ob_shape_indexedfaceset_016)
scene.collection.objects.link(ob_shape_indexedfaceset_017)
scene.collection.objects.link(ob_shape_indexedfaceset_018)
scene.collection.objects.link(ob_shape_indexedfaceset_019)
scene.collection.objects.link(ob_shape_indexedfaceset_020)
scene.collection.objects.link(ob_shape_indexedfaceset_021)
scene.collection.objects.link(ob_shape_indexedfaceset_022)
scene.collection.objects.link(ob_shape_indexedfaceset_023)
scene.collection.objects.link(ob_shape_indexedfaceset_024)
scene.collection.objects.link(ob_shape_indexedfaceset_025)

# ---- scene / render settings (as saved in the file)
scene.frame_start = 1; scene.frame_end = 250; scene.frame_set(1)
scene.render.engine = 'BLENDER_EEVEE_NEXT'
scene.cycles.sampling_pattern = 'TABULATED_SOBOL'
scene.eevee.ray_tracing_options.trace_max_roughness = 0.0
bpy.context.view_layer.update()

# ---- added for rendering (the .blend has no active camera and no usable light): camera, sun
cam_auto = bpy.data.cameras.new('AutoCamera')
cam_auto.lens = 50.0
cam_auto.sensor_width = 36.0
cam_auto.clip_end = 1686.44
ob_auto_camera = bpy.data.objects.new('AutoCamera', cam_auto)
scene.collection.objects.link(ob_auto_camera)
ob_auto_camera.location = (63.7253, -86.181, 105.165)
ob_auto_camera.rotation_euler = (1.09748, -7.21219e-08, 0.694738)
scene.camera = ob_auto_camera
light_auto_sun = bpy.data.lights.new('AutoSun', 'SUN')
light_auto_sun.energy = 3.0
light_auto_sun.angle = 0.0523599
ob_auto_sun = bpy.data.objects.new('AutoSun', light_auto_sun)
scene.collection.objects.link(ob_auto_sun)
ob_auto_sun.rotation_euler = (0.872665, 0.174533, 0.523599)
bpy.context.view_layer.update()
